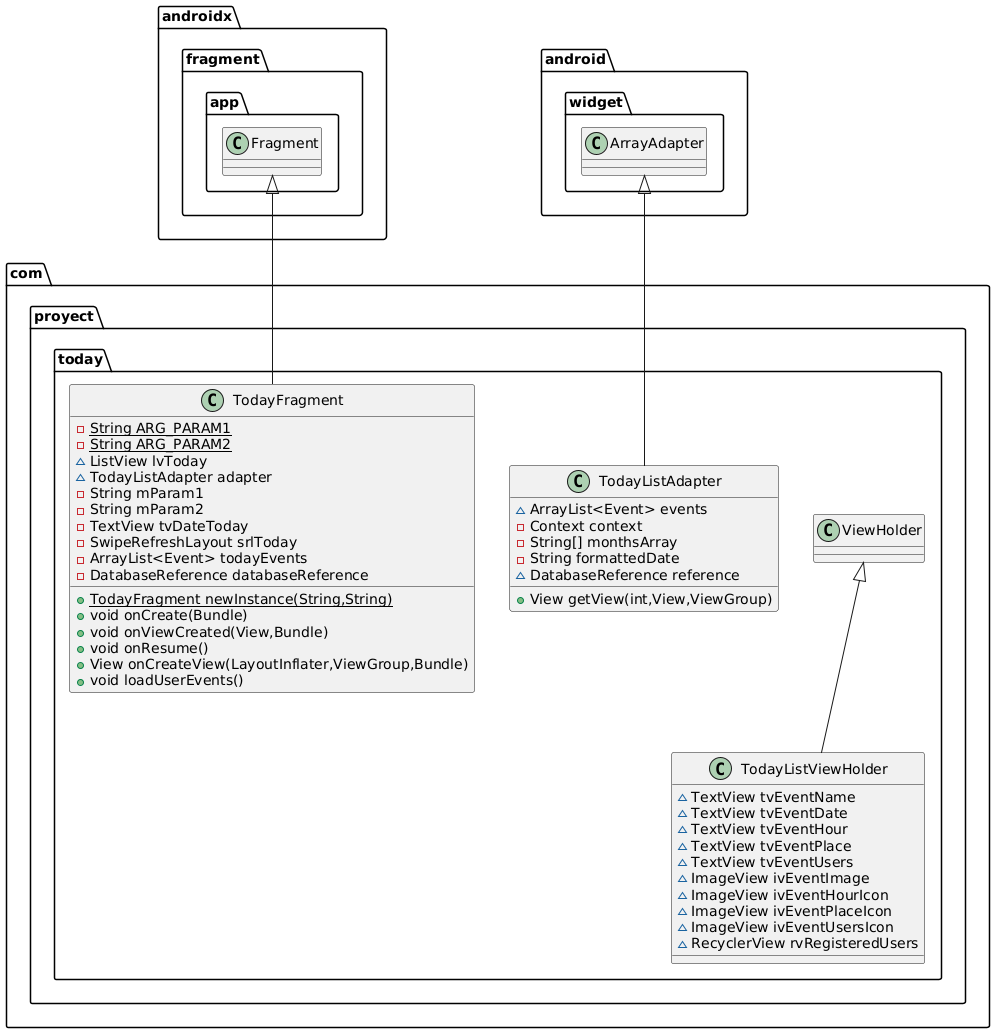

The diagram above was rendered by PlantUML. Its source (embedded in the PNG):
@startuml
class com.proyect.today.TodayListViewHolder {
~ TextView tvEventName
~ TextView tvEventDate
~ TextView tvEventHour
~ TextView tvEventPlace
~ TextView tvEventUsers
~ ImageView ivEventImage
~ ImageView ivEventHourIcon
~ ImageView ivEventPlaceIcon
~ ImageView ivEventUsersIcon
~ RecyclerView rvRegisteredUsers
}

class com.proyect.today.TodayFragment {
- {static} String ARG_PARAM1
- {static} String ARG_PARAM2
~ ListView lvToday
~ TodayListAdapter adapter
- String mParam1
- String mParam2
- TextView tvDateToday
- SwipeRefreshLayout srlToday
- ArrayList<Event> todayEvents
- DatabaseReference databaseReference
+ {static} TodayFragment newInstance(String,String)
+ void onCreate(Bundle)
+ void onViewCreated(View,Bundle)
+ void onResume()
+ View onCreateView(LayoutInflater,ViewGroup,Bundle)
+ void loadUserEvents()
}


class com.proyect.today.TodayListAdapter {
~ ArrayList<Event> events
- Context context
- String[] monthsArray
- String formattedDate
~ DatabaseReference reference
+ View getView(int,View,ViewGroup)
}




com.proyect.today.ViewHolder <|-- com.proyect.today.TodayListViewHolder
androidx.fragment.app.Fragment <|-- com.proyect.today.TodayFragment
android.widget.ArrayAdapter <|-- com.proyect.today.TodayListAdapter
@enduml